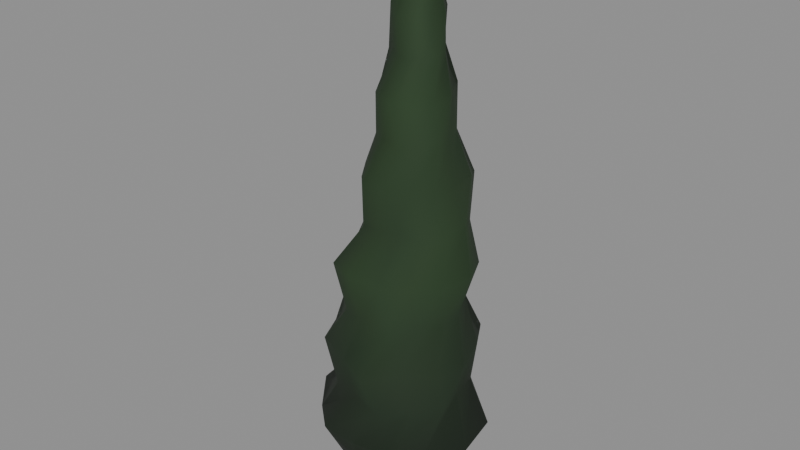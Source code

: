 # Source: cedar.blend  (saved by Blender 5.2.45; exported with 4.5.12 LTS)
import bpy
from mathutils import Matrix  # noqa: F401  (used for matrix-valued properties, if any)

bpy.ops.wm.read_factory_settings(use_empty=True)
scene = bpy.context.scene
scene.name = 'Scene'

# ---- materials (node trees are filled in below, after node groups)
mat_bark = bpy.data.materials.new('bark')
mat_bark.use_backface_culling = True
mat_bark.diffuse_color = (1.0, 1.0, 1.0, 1.0)
mat_foliage = bpy.data.materials.new('foliage')
mat_foliage.use_backface_culling = True
mat_foliage.diffuse_color = (1.0, 1.0, 1.0, 1.0)

# ---- material node trees
mat_bark.use_nodes = True; mat_bark.node_tree.nodes.clear()
_N = mat_bark.node_tree.nodes; _L = mat_bark.node_tree.links
n0 = _N.new('ShaderNodeBsdfPrincipled'); n0.name = 'Principled BSDF'; n0.location = (-200, 100)
n0.inputs[2].default_value = 0.95
n0.inputs[10].default_value = 0.005
n1 = _N.new('ShaderNodeOutputMaterial'); n1.name = 'Material Output'; n1.location = (200, 100)
n2 = _N.new('ShaderNodeVertexColor'); n2.name = 'Color Attribute'; n2.location = (0, 0)
n2.layer_name = 'Col'
_L.new(n0.outputs[0], n1.inputs[0])
_L.new(n2.outputs[0], n0.inputs[0])
n1.is_active_output = True
mat_foliage.use_nodes = True; mat_foliage.node_tree.nodes.clear()
_N = mat_foliage.node_tree.nodes; _L = mat_foliage.node_tree.links
n0 = _N.new('ShaderNodeBsdfPrincipled'); n0.name = 'Principled BSDF'; n0.location = (-200, 100)
n0.inputs[2].default_value = 0.85
n0.inputs[10].default_value = 0.005
n1 = _N.new('ShaderNodeOutputMaterial'); n1.name = 'Material Output'; n1.location = (200, 100)
n2 = _N.new('ShaderNodeVertexColor'); n2.name = 'Color Attribute'; n2.location = (0, 0)
n2.layer_name = 'Col'
_L.new(n0.outputs[0], n1.inputs[0])
_L.new(n2.outputs[0], n0.inputs[0])
n1.is_active_output = True

# ---- meshes
me_cedar = bpy.data.meshes.new('cedar')
me_cedar.from_pydata([(0.0, 0.17, 0.0), (-0.1472, 0.085, 0.0), (-0.1472, -0.085, 0.0), (-2.082e-17, -0.17, 0.0), (0.1472, -0.085, 0.0), (0.1472, 0.085, 0.0), (0.0, 0.13, 0.6), (-0.1126, 0.065, 0.6016), (-0.1126, -0.065, 0.6016), (-1.592e-17, -0.13, 0.6), (0.1126, -0.065, 0.5984), (0.1126, 0.065, 0.5984), (0.02, 0.1, 1.4), (-0.06658, 0.05, 1.402), (-0.06658, -0.05, 1.402), (0.02, -0.1, 1.4), (0.1066, -0.05, 1.398), (0.1066, 0.05, 1.398), (0.5256, 0.06134, 0.5007), (0.4316, 0.2864, 0.4459), (0.2497, 0.4412, 0.4679), (0.01996, 0.4481, 0.4036), (-0.1922, 0.4131, 0.4196), (-0.3629, 0.2748, 0.4589), (-0.4047, 0.06376, 0.416), (-0.4421, -0.1584, 0.5), (-0.3158, -0.3541, 0.4092), (-0.1201, -0.5032, 0.4067), (0.1207, -0.4572, 0.4052), (0.2936, -0.3189, 0.4946), (0.4192, -0.154, 0.4159), (0.8807, 0.3318, 0.7247), (0.5954, 0.6514, 0.7547), (0.2134, 0.7691, 0.7146), (-0.1558, 0.7507, 0.7729), (-0.54, 0.6527, 0.7972), (-0.6664, 0.2765, 0.7333), (-0.8027, -0.08472, 0.7075), (-0.6208, -0.428, 0.7262), (-0.3754, -0.7377, 0.6904), (0.0183, -0.821, 0.7305), (0.3634, -0.6464, 0.7882), (0.6418, -0.4208, 0.7279), (0.8081, -0.08816, 0.7746), (1.203, -0.1066, 1.143), (1.145, 0.4569, 1.241), (0.6828, 0.7698, 1.235), (0.2781, 1.065, 1.209), (-0.2073, 0.9469, 1.146), (-0.7136, 0.8398, 1.255), (-0.9609, 0.3796, 1.231), (-1.246, -0.1566, 1.253), (-0.8791, -0.6334, 1.183), (-0.4785, -0.9978, 1.233), (0.05118, -1.028, 1.23), (0.5622, -0.9501, 1.243), (0.8868, -0.5512, 1.253), (0.851, 0.1417, 1.763), (0.7708, 0.5465, 1.731), (0.4525, 0.8323, 1.755), (0.03405, 0.8385, 1.728), (-0.3605, 0.7716, 1.699), (-0.6719, 0.5024, 1.773), (-0.9183, 0.1218, 1.709), (-0.7409, -0.2954, 1.808), (-0.532, -0.6645, 1.739), (-0.1229, -0.7619, 1.761), (0.2983, -0.8817, 1.745), (0.6123, -0.5775, 1.697), (0.9353, -0.2858, 1.694), (1.031, 0.03377, 2.306), (0.9125, 0.4755, 2.404), (0.664, 0.8922, 2.385), (0.1896, 1.004, 2.342), (-0.2689, 0.9345, 2.391), (-0.6935, 0.7142, 2.344), (-0.9714, 0.2938, 2.392), (-0.9618, -0.2175, 2.344), (-0.737, -0.6779, 2.378), (-0.2581, -0.8273, 2.325), (0.1968, -1.019, 2.308), (0.6084, -0.7466, 2.409), (0.9501, -0.4282, 2.365), (0.7849, 0.2158, 2.901), (0.6493, 0.5409, 2.984), (0.3753, 0.8001, 2.933), (-0.005098, 0.8161, 2.983), (-0.3375, 0.6616, 2.97), (-0.6538, 0.434, 2.934), (-0.6384, 0.04437, 2.924), (-0.6512, -0.3438, 2.982), (-0.3731, -0.6243, 2.925), (-0.01016, -0.7672, 2.968), (0.3629, -0.6796, 2.891), (0.6181, -0.4251, 2.92), (0.8163, -0.1353, 2.946), (1.027, 0.1233, 3.586), (0.8585, 0.524, 3.567), (0.5556, 0.823, 3.589), (0.141, 0.8223, 3.591), (-0.2769, 0.8708, 3.573), (-0.6305, 0.6123, 3.605), (-0.7084, 0.1895, 3.554), (-0.6434, -0.1933, 3.59), (-0.5691, -0.6438, 3.547), (-0.1486, -0.8127, 3.576), (0.2677, -0.7551, 3.511), (0.6355, -0.6007, 3.56), (0.9067, -0.292, 3.54), (0.82, 0.2558, 4.166), (0.6634, 0.569, 4.093), (0.3136, 0.6092, 4.143), (0.02993, 0.6857, 4.116), (-0.2841, 0.6181, 4.166), (-0.4055, 0.3207, 4.147), (-0.4261, 0.04589, 4.096), (-0.375, -0.2191, 4.128), (-0.213, -0.4592, 4.113), (0.07358, -0.4949, 4.146), (0.3306, -0.436, 4.163), (0.5953, -0.3305, 4.119), (0.7771, -0.07818, 4.09), (0.796, 0.05641, 4.739), (0.7921, 0.3936, 4.79), (0.6066, 0.712, 4.694), (0.2376, 0.7296, 4.701), (-0.09304, 0.7376, 4.731), (-0.3848, 0.5603, 4.805), (-0.5329, 0.2541, 4.74), (-0.5045, -0.07271, 4.767), (-0.3393, -0.3364, 4.707), (-0.1179, -0.5709, 4.758), (0.208, -0.5942, 4.806), (0.4938, -0.4632, 4.732), (0.7593, -0.2705, 4.69), (0.6278, 0.1492, 5.314), (0.567, 0.3775, 5.316), (0.4023, 0.5748, 5.285), (0.1471, 0.5259, 5.267), (-0.06686, 0.4832, 5.357), (-0.2485, 0.345, 5.355), (-0.3607, 0.1285, 5.311), (-0.2549, -0.09027, 5.358), (-0.1446, -0.2822, 5.29), (0.05485, -0.3976, 5.358), (0.2911, -0.4007, 5.274), (0.5062, -0.292, 5.255), (0.6521, -0.09258, 5.293), (0.7049, 0.06144, 5.889), (0.5714, 0.2711, 5.854), (0.481, 0.4864, 5.902), (0.2609, 0.5837, 5.819), (0.03189, 0.5317, 5.809), (-0.1906, 0.4461, 5.825), (-0.3295, 0.2392, 5.847), (-0.3058, -0.005808, 5.862), (-0.2038, -0.2161, 5.804), (-0.02646, -0.3742, 5.826), (0.214, -0.4521, 5.83), (0.4601, -0.3718, 5.854), (0.6462, -0.1899, 5.833), (0.5172, 0.1965, 6.294), (0.4065, 0.3106, 6.345), (0.3008, 0.4472, 6.397), (0.1273, 0.4432, 6.292), (-0.02571, 0.3721, 6.341), (-0.1355, 0.2426, 6.375), (-0.1486, 0.07529, 6.348), (-0.1061, -0.08343, 6.336), (0.03213, -0.1658, 6.392), (0.1696, -0.2409, 6.326), (0.3442, -0.2477, 6.298), (0.4891, -0.1395, 6.373), (0.5313, 0.03223, 6.324), (0.5591, 0.1266, 6.807), (0.455, 0.256, 6.856), (0.3776, 0.392, 6.83), (0.2224, 0.4179, 6.86), (0.04925, 0.4436, 6.798), (-0.05883, 0.3069, 6.888), (-0.1393, 0.1635, 6.87), (-0.096, 0.006492, 6.877), (-0.03126, -0.1373, 6.91), (0.1086, -0.2161, 6.796), (0.2685, -0.2282, 6.816), (0.4166, -0.1628, 6.904), (0.4969, -0.02598, 6.806), (0.4152, 0.1476, 7.258), (0.3581, 0.2209, 7.29), (0.2931, 0.279, 7.315), (0.2062, 0.2894, 7.253), (0.1079, 0.2889, 7.249), (0.04696, 0.211, 7.309), (0.02033, 0.1194, 7.345), (0.03628, 0.02492, 7.292), (0.1004, -0.04523, 7.312), (0.1857, -0.08384, 7.353), (0.2771, -0.07012, 7.247), (0.3546, -0.02327, 7.258), (0.3967, 0.05618, 7.301), (0.3763, 0.1293, 7.665), (0.3381, 0.1862, 7.656), (0.2973, 0.2371, 7.68), (0.2326, 0.2535, 7.606), (0.1614, 0.2518, 7.635), (0.092, 0.2143, 7.612), (0.08026, 0.1363, 7.669), (0.08943, 0.06518, 7.67), (0.1268, 0.003951, 7.605), (0.1893, -0.03389, 7.619), (0.2633, -0.03697, 7.648), (0.3226, 0.004797, 7.686), (0.3542, 0.06425, 7.677), (0.26, 0.12, 8.0), (0.0, 0.0, 0.7)], [], [(0, 1, 7, 6), (1, 2, 8, 7), (2, 3, 9, 8), (3, 4, 10, 9), (4, 5, 11, 10), (5, 0, 6, 11), (6, 7, 13, 12), (7, 8, 14, 13), (8, 9, 15, 14), (9, 10, 16, 15), (10, 11, 17, 16), (11, 6, 12, 17), (18, 19, 32, 31), (19, 20, 33, 32), (20, 21, 34, 33), (21, 22, 35, 34), (22, 23, 36, 35), (23, 24, 37, 36), (24, 25, 38, 37), (25, 26, 39, 38), (26, 27, 40, 39), (27, 28, 41, 40), (28, 29, 42, 41), (29, 30, 43, 42), (30, 18, 31, 43), (31, 32, 45, 44), (32, 33, 46, 45), (33, 34, 47, 46), (34, 35, 48, 47), (35, 36, 49, 48), (36, 37, 50, 49), (37, 38, 51, 50), (38, 39, 52, 51), (39, 40, 53, 52), (40, 41, 54, 53), (41, 42, 55, 54), (42, 43, 56, 55), (43, 31, 44, 56), (44, 45, 58, 57), (45, 46, 59, 58), (46, 47, 60, 59), (47, 48, 61, 60), (48, 49, 62, 61), (49, 50, 63, 62), (50, 51, 64, 63), (51, 52, 65, 64), (52, 53, 66, 65), (53, 54, 67, 66), (54, 55, 68, 67), (55, 56, 69, 68), (56, 44, 57, 69), (57, 58, 71, 70), (58, 59, 72, 71), (59, 60, 73, 72), (60, 61, 74, 73), (61, 62, 75, 74), (62, 63, 76, 75), (63, 64, 77, 76), (64, 65, 78, 77), (65, 66, 79, 78), (66, 67, 80, 79), (67, 68, 81, 80), (68, 69, 82, 81), (69, 57, 70, 82), (70, 71, 84, 83), (71, 72, 85, 84), (72, 73, 86, 85), (73, 74, 87, 86), (74, 75, 88, 87), (75, 76, 89, 88), (76, 77, 90, 89), (77, 78, 91, 90), (78, 79, 92, 91), (79, 80, 93, 92), (80, 81, 94, 93), (81, 82, 95, 94), (82, 70, 83, 95), (83, 84, 97, 96), (84, 85, 98, 97), (85, 86, 99, 98), (86, 87, 100, 99), (87, 88, 101, 100), (88, 89, 102, 101), (89, 90, 103, 102), (90, 91, 104, 103), (91, 92, 105, 104), (92, 93, 106, 105), (93, 94, 107, 106), (94, 95, 108, 107), (95, 83, 96, 108), (96, 97, 110, 109), (97, 98, 111, 110), (98, 99, 112, 111), (99, 100, 113, 112), (100, 101, 114, 113), (101, 102, 115, 114), (102, 103, 116, 115), (103, 104, 117, 116), (104, 105, 118, 117), (105, 106, 119, 118), (106, 107, 120, 119), (107, 108, 121, 120), (108, 96, 109, 121), (109, 110, 123, 122), (110, 111, 124, 123), (111, 112, 125, 124), (112, 113, 126, 125), (113, 114, 127, 126), (114, 115, 128, 127), (115, 116, 129, 128), (116, 117, 130, 129), (117, 118, 131, 130), (118, 119, 132, 131), (119, 120, 133, 132), (120, 121, 134, 133), (121, 109, 122, 134), (122, 123, 136, 135), (123, 124, 137, 136), (124, 125, 138, 137), (125, 126, 139, 138), (126, 127, 140, 139), (127, 128, 141, 140), (128, 129, 142, 141), (129, 130, 143, 142), (130, 131, 144, 143), (131, 132, 145, 144), (132, 133, 146, 145), (133, 134, 147, 146), (134, 122, 135, 147), (135, 136, 149, 148), (136, 137, 150, 149), (137, 138, 151, 150), (138, 139, 152, 151), (139, 140, 153, 152), (140, 141, 154, 153), (141, 142, 155, 154), (142, 143, 156, 155), (143, 144, 157, 156), (144, 145, 158, 157), (145, 146, 159, 158), (146, 147, 160, 159), (147, 135, 148, 160), (148, 149, 162, 161), (149, 150, 163, 162), (150, 151, 164, 163), (151, 152, 165, 164), (152, 153, 166, 165), (153, 154, 167, 166), (154, 155, 168, 167), (155, 156, 169, 168), (156, 157, 170, 169), (157, 158, 171, 170), (158, 159, 172, 171), (159, 160, 173, 172), (160, 148, 161, 173), (161, 162, 175, 174), (162, 163, 176, 175), (163, 164, 177, 176), (164, 165, 178, 177), (165, 166, 179, 178), (166, 167, 180, 179), (167, 168, 181, 180), (168, 169, 182, 181), (169, 170, 183, 182), (170, 171, 184, 183), (171, 172, 185, 184), (172, 173, 186, 185), (173, 161, 174, 186), (174, 175, 188, 187), (175, 176, 189, 188), (176, 177, 190, 189), (177, 178, 191, 190), (178, 179, 192, 191), (179, 180, 193, 192), (180, 181, 194, 193), (181, 182, 195, 194), (182, 183, 196, 195), (183, 184, 197, 196), (184, 185, 198, 197), (185, 186, 199, 198), (186, 174, 187, 199), (187, 188, 201, 200), (188, 189, 202, 201), (189, 190, 203, 202), (190, 191, 204, 203), (191, 192, 205, 204), (192, 193, 206, 205), (193, 194, 207, 206), (194, 195, 208, 207), (195, 196, 209, 208), (196, 197, 210, 209), (197, 198, 211, 210), (198, 199, 212, 211), (199, 187, 200, 212), (200, 201, 213), (201, 202, 213), (202, 203, 213), (203, 204, 213), (204, 205, 213), (205, 206, 213), (206, 207, 213), (207, 208, 213), (208, 209, 213), (209, 210, 213), (210, 211, 213), (211, 212, 213), (212, 200, 213), (19, 18, 214), (20, 19, 214), (21, 20, 214), (22, 21, 214), (23, 22, 214), (24, 23, 214), (25, 24, 214), (26, 25, 214), (27, 26, 214), (28, 27, 214), (29, 28, 214), (30, 29, 214), (18, 30, 214)])
me_cedar.polygons.foreach_set('use_smooth', [True] * 220)
me_cedar.polygons.foreach_set('material_index', [0, 0, 0, 0, 0, 0, 0, 0, 0, 0, 0, 0, 1, 1, 1, 1, 1, 1, 1, 1, 1, 1, 1, 1, 1, 1, 1, 1, 1, 1, 1, 1, 1, 1, 1, 1, 1, 1, 1, 1, 1, 1, 1, 1, 1, 1, 1, 1, 1, 1, 1, 1, 1, 1, 1, 1, 1, 1, 1, 1, 1, 1, 1, 1, 1, 1, 1, 1, 1, 1, 1, 1, 1, 1, 1, 1, 1, 1, 1, 1, 1, 1, 1, 1, 1, 1, 1, 1, 1, 1, 1, 1, 1, 1, 1, 1, 1, 1, 1, 1, 1, 1, 1, 1, 1, 1, 1, 1, 1, 1, 1, 1, 1, 1, 1, 1, 1, 1, 1, 1, 1, 1, 1, 1, 1, 1, 1, 1, 1, 1, 1, 1, 1, 1, 1, 1, 1, 1, 1, 1, 1, 1, 1, 1, 1, 1, 1, 1, 1, 1, 1, 1, 1, 1, 1, 1, 1, 1, 1, 1, 1, 1, 1, 1, 1, 1, 1, 1, 1, 1, 1, 1, 1, 1, 1, 1, 1, 1, 1, 1, 1, 1, 1, 1, 1, 1, 1, 1, 1, 1, 1, 1, 1, 1, 1, 1, 1, 1, 1, 1, 1, 1, 1, 1, 1, 1, 1, 1, 1, 1, 1, 1, 1, 1, 1, 1, 1, 1, 1, 1])
_ca = me_cedar.color_attributes.new('Col', 'BYTE_COLOR', 'POINT')
_ca.data.foreach_set('color', [0.147, 0.07421, 0.04667, 1.0, 0.147, 0.07421, 0.04667, 1.0, 0.147, 0.07421, 0.04667, 1.0, 0.147, 0.07421, 0.04667, 1.0, 0.147, 0.07421, 0.04667, 1.0, 0.147, 0.07421, 0.04667, 1.0, 0.147, 0.07421, 0.04667, 1.0, 0.147, 0.07421, 0.04667, 1.0, 0.147, 0.07421, 0.04667, 1.0, 0.147, 0.07421, 0.04667, 1.0, 0.147, 0.07421, 0.04667, 1.0, 0.147, 0.07421, 0.04667, 1.0, 0.147, 0.07421, 0.04667, 1.0, 0.147, 0.07421, 0.04667, 1.0, 0.147, 0.07421, 0.04667, 1.0, 0.147, 0.07421, 0.04667, 1.0, 0.147, 0.07421, 0.04667, 1.0, 0.147, 0.07421, 0.04667, 1.0, 0.006049, 0.0137, 0.006049, 1.0, 0.006049, 0.0137, 0.006049, 1.0, 0.006049, 0.0137, 0.006049, 1.0, 0.006049, 0.0137, 0.006049, 1.0, 0.006049, 0.0137, 0.006049, 1.0, 0.006049, 0.0137, 0.006049, 1.0, 0.006049, 0.0137, 0.006049, 1.0, 0.006049, 0.0137, 0.006049, 1.0, 0.006049, 0.0137, 0.006049, 1.0, 0.006049, 0.0137, 0.006049, 1.0, 0.006049, 0.0137, 0.006049, 1.0, 0.006049, 0.0137, 0.006049, 1.0, 0.006049, 0.0137, 0.006049, 1.0, 0.006995, 0.016, 0.006512, 1.0, 0.006995, 0.01521, 0.006512, 1.0, 0.006995, 0.01521, 0.006512, 1.0, 0.006995, 0.01521, 0.006512, 1.0, 0.006995, 0.01521, 0.006512, 1.0, 0.006995, 0.01521, 0.006512, 1.0, 0.006995, 0.016, 0.006512, 1.0, 0.006995, 0.01521, 0.006512, 1.0, 0.006995, 0.016, 0.006512, 1.0, 0.006995, 0.01521, 0.006512, 1.0, 0.006995, 0.01521, 0.006512, 1.0, 0.006995, 0.01521, 0.006512, 1.0, 0.006995, 0.01521, 0.006512, 1.0, 0.008568, 0.01938, 0.008023, 1.0, 0.008568, 0.01938, 0.008023, 1.0, 0.008023, 0.01938, 0.007499, 1.0, 0.008568, 0.01938, 0.008023, 1.0, 0.008023, 0.01938, 0.007499, 1.0, 0.008568, 0.01938, 0.008023, 1.0, 0.008568, 0.01938, 0.008023, 1.0, 0.008568, 0.02029, 0.008023, 1.0, 0.008568, 0.01938, 0.008023, 1.0, 0.008568, 0.01938, 0.008023, 1.0, 0.008568, 0.01938, 0.008023, 1.0, 0.008023, 0.01938, 0.007499, 1.0, 0.008568, 0.01938, 0.008023, 1.0, 0.01033, 0.02416, 0.009134, 1.0, 0.01033, 0.02416, 0.009134, 1.0, 0.01033, 0.02416, 0.009134, 1.0, 0.01033, 0.02416, 0.009134, 1.0, 0.01033, 0.02416, 0.009134, 1.0, 0.01033, 0.02416, 0.009134, 1.0, 0.01033, 0.02519, 0.009134, 1.0, 0.01033, 0.02416, 0.009134, 1.0, 0.01033, 0.02416, 0.009134, 1.0, 0.01033, 0.02416, 0.009134, 1.0, 0.01033, 0.02416, 0.009134, 1.0, 0.01033, 0.02416, 0.009134, 1.0, 0.01033, 0.02416, 0.009134, 1.0, 0.01229, 0.03071, 0.01096, 1.0, 0.01229, 0.03071, 0.01096, 1.0, 0.01298, 0.0319, 0.01161, 1.0, 0.01298, 0.0319, 0.01161, 1.0, 0.01298, 0.0319, 0.01096, 1.0, 0.0137, 0.0331, 0.01161, 1.0, 0.01298, 0.0319, 0.01161, 1.0, 0.01298, 0.0319, 0.01096, 1.0, 0.0137, 0.0331, 0.01161, 1.0, 0.01229, 0.03071, 0.01096, 1.0, 0.0137, 0.0331, 0.01161, 1.0, 0.01298, 0.03071, 0.01096, 1.0, 0.01298, 0.03071, 0.01096, 1.0, 0.01521, 0.03689, 0.01298, 1.0, 0.016, 0.0382, 0.01298, 1.0, 0.016, 0.0382, 0.01298, 1.0, 0.01521, 0.0382, 0.01298, 1.0, 0.01521, 0.03689, 0.01298, 1.0, 0.016, 0.03955, 0.0137, 1.0, 0.01521, 0.0356, 0.01229, 1.0, 0.01681, 0.04092, 0.0137, 1.0, 0.016, 0.03955, 0.01298, 1.0, 0.016, 0.0382, 0.01298, 1.0, 0.01521, 0.0382, 0.01298, 1.0, 0.01444, 0.0356, 0.01229, 1.0, 0.01521, 0.03689, 0.01298, 1.0, 0.01938, 0.04971, 0.016, 1.0, 0.01938, 0.04817, 0.016, 1.0, 0.01938, 0.04667, 0.01521, 1.0, 0.01764, 0.04374, 0.01444, 1.0, 0.01938, 0.04667, 0.01521, 1.0, 0.01938, 0.04817, 0.01521, 1.0, 0.0185, 0.04519, 0.01521, 1.0, 0.0185, 0.04519, 0.01521, 1.0, 0.02029, 0.04971, 0.016, 1.0, 0.01938, 0.04817, 0.01521, 1.0, 0.01764, 0.04374, 0.01444, 1.0, 0.0185, 0.04519, 0.01444, 1.0, 0.0185, 0.04667, 0.01521, 1.0, 0.01938, 0.04817, 0.016, 1.0, 0.02029, 0.04971, 0.016, 1.0, 0.01764, 0.04374, 0.01444, 1.0, 0.01764, 0.04374, 0.01444, 1.0, 0.0185, 0.04667, 0.01521, 1.0, 0.01764, 0.04374, 0.01444, 1.0, 0.01681, 0.04092, 0.0137, 1.0, 0.01764, 0.04231, 0.01444, 1.0, 0.0185, 0.04519, 0.01521, 1.0, 0.01764, 0.04231, 0.01444, 1.0, 0.016, 0.03955, 0.0137, 1.0, 0.01764, 0.04374, 0.01444, 1.0, 0.0185, 0.04519, 0.01444, 1.0, 0.0185, 0.04519, 0.01521, 1.0, 0.02029, 0.04971, 0.016, 1.0, 0.02122, 0.05286, 0.01681, 1.0, 0.0185, 0.04519, 0.01444, 1.0, 0.01938, 0.04667, 0.01521, 1.0, 0.01938, 0.04817, 0.01521, 1.0, 0.0185, 0.04519, 0.01521, 1.0, 0.01764, 0.04374, 0.01444, 1.0, 0.01764, 0.04374, 0.01444, 1.0, 0.0185, 0.04667, 0.01521, 1.0, 0.01764, 0.04374, 0.01444, 1.0, 0.01764, 0.04374, 0.01444, 1.0, 0.0185, 0.04519, 0.01521, 1.0, 0.01764, 0.04231, 0.01444, 1.0, 0.0185, 0.04667, 0.01521, 1.0, 0.0185, 0.04667, 0.01521, 1.0, 0.01681, 0.04092, 0.0137, 1.0, 0.01764, 0.04374, 0.01444, 1.0, 0.01764, 0.04374, 0.01444, 1.0, 0.01764, 0.04519, 0.01444, 1.0, 0.01681, 0.04231, 0.01444, 1.0, 0.01764, 0.04231, 0.01444, 1.0, 0.0185, 0.04519, 0.01444, 1.0, 0.0185, 0.04519, 0.01444, 1.0, 0.0185, 0.04519, 0.01521, 1.0, 0.0185, 0.04519, 0.01521, 1.0, 0.0185, 0.04667, 0.01521, 1.0, 0.01764, 0.04231, 0.01444, 1.0, 0.0185, 0.04667, 0.01521, 1.0, 0.01764, 0.04374, 0.01444, 1.0, 0.01764, 0.04374, 0.01444, 1.0, 0.01764, 0.04374, 0.01444, 1.0, 0.0185, 0.04667, 0.01521, 1.0, 0.01764, 0.04374, 0.01444, 1.0, 0.01764, 0.04374, 0.01444, 1.0, 0.01764, 0.04374, 0.01444, 1.0, 0.01938, 0.04817, 0.01521, 1.0, 0.01938, 0.04971, 0.016, 1.0, 0.01938, 0.04817, 0.016, 1.0, 0.01764, 0.04231, 0.01444, 1.0, 0.01681, 0.04092, 0.0137, 1.0, 0.01764, 0.04374, 0.01444, 1.0, 0.01764, 0.04374, 0.01444, 1.0, 0.01764, 0.04374, 0.01444, 1.0, 0.01764, 0.04519, 0.01444, 1.0, 0.01764, 0.04231, 0.01444, 1.0, 0.01681, 0.04231, 0.0137, 1.0, 0.01681, 0.04092, 0.0137, 1.0, 0.01764, 0.04374, 0.01444, 1.0, 0.0185, 0.04519, 0.01521, 1.0, 0.0185, 0.04519, 0.01521, 1.0, 0.01764, 0.04374, 0.01444, 1.0, 0.0185, 0.04667, 0.01521, 1.0, 0.01681, 0.04231, 0.0137, 1.0, 0.0185, 0.04667, 0.01521, 1.0, 0.0185, 0.04519, 0.01521, 1.0, 0.01938, 0.04971, 0.016, 1.0, 0.01938, 0.04667, 0.01521, 1.0, 0.0185, 0.04667, 0.01521, 1.0, 0.0185, 0.04667, 0.01521, 1.0, 0.01764, 0.04374, 0.01444, 1.0, 0.0185, 0.04519, 0.01521, 1.0, 0.0185, 0.04519, 0.01444, 1.0, 0.0185, 0.04667, 0.01521, 1.0, 0.01764, 0.04374, 0.01444, 1.0, 0.01764, 0.04374, 0.01444, 1.0, 0.01681, 0.04092, 0.0137, 1.0, 0.01764, 0.04374, 0.01444, 1.0, 0.01764, 0.04374, 0.01444, 1.0, 0.01938, 0.04667, 0.01521, 1.0, 0.0185, 0.04667, 0.01521, 1.0, 0.01764, 0.04374, 0.01444, 1.0, 0.0185, 0.04667, 0.01521, 1.0, 0.0185, 0.04519, 0.01444, 1.0, 0.01764, 0.04374, 0.01444, 1.0, 0.01764, 0.04374, 0.01444, 1.0, 0.01681, 0.04231, 0.01444, 1.0, 0.01681, 0.04231, 0.0137, 1.0, 0.0185, 0.04519, 0.01521, 1.0, 0.01764, 0.04231, 0.01444, 1.0, 0.0185, 0.04519, 0.01444, 1.0, 0.01764, 0.04374, 0.01444, 1.0, 0.01938, 0.04817, 0.016, 1.0, 0.02029, 0.04971, 0.016, 1.0, 0.0185, 0.04519, 0.01521, 1.0, 0.01938, 0.04817, 0.01521, 1.0, 0.01938, 0.04817, 0.016, 1.0, 0.0185, 0.04667, 0.01521, 1.0, 0.0185, 0.04667, 0.01521, 1.0, 0.0185, 0.04519, 0.01521, 1.0, 0.0185, 0.04519, 0.01444, 1.0, 0.02217, 0.05448, 0.01764, 1.0, 0.006049, 0.0137, 0.006049, 1.0])
me_cedar.materials.append(mat_bark)
me_cedar.materials.append(mat_foliage)
me_cedar.update()

# ---- objects
ob_cedar = bpy.data.objects.new('cedar', me_cedar)

# ---- transforms, parenting, visibility, modifiers, constraints
ob_cedar.location = (0.0, 0.0, 0.0)

# ---- collection membership
scene.collection.objects.link(ob_cedar)

# ---- scene / render settings (as saved in the file)
scene.frame_start = 1; scene.frame_end = 250; scene.frame_set(1)
scene.render.engine = 'BLENDER_EEVEE_NEXT'
scene.render.bake_bias = 0.0
scene.render.bake_samples = 0
scene.render.compositor_device = 'GPU'
scene.eevee.use_volume_custom_range = False
scene.eevee.fast_gi_thickness_near = 0.1
scene.eevee.fast_gi_thickness_far = 0.0
scene.eevee.ray_tracing_options.screen_trace_thickness = 0.1
bpy.context.view_layer.update()

# ---- added for rendering (the .blend has no active camera and no usable light): camera, sun + grey world if the file has none
cam_auto = bpy.data.cameras.new('AutoCamera')
cam_auto.lens = 50.0
cam_auto.sensor_width = 36.0
cam_auto.clip_end = 1000.0
ob_auto_camera = bpy.data.objects.new('AutoCamera', cam_auto)
scene.collection.objects.link(ob_auto_camera)
ob_auto_camera.location = (7.95796, -9.55684, 10.3837)
ob_auto_camera.rotation_euler = (1.09748, -7.21219e-08, 0.694738)
scene.camera = ob_auto_camera
light_auto_sun = bpy.data.lights.new('AutoSun', 'SUN')
light_auto_sun.energy = 3.0
light_auto_sun.angle = 0.0523599
ob_auto_sun = bpy.data.objects.new('AutoSun', light_auto_sun)
scene.collection.objects.link(ob_auto_sun)
ob_auto_sun.rotation_euler = (0.872665, 0.174533, 0.523599)
if scene.world is None:
    world_auto = bpy.data.worlds.new('AutoWorld')
    world_auto.color = (0.3, 0.3, 0.3)
    scene.world = world_auto
bpy.context.view_layer.update()
